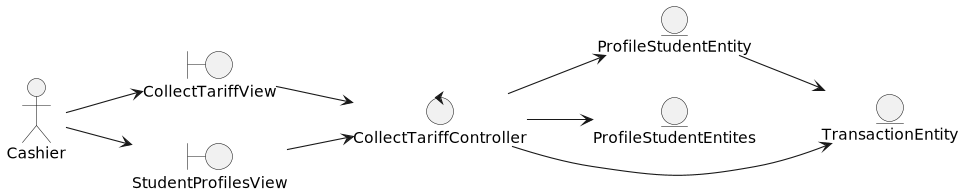

The diagram above was rendered by PlantUML. Its source (embedded in the PNG):
@startuml
left to right direction

actor Cashier

boundary CollectTariffView
boundary StudentProfilesView

control CollectTariffController

entity ProfileStudentEntity
entity ProfileStudentEntites
entity TransactionEntity


Cashier --> CollectTariffView
Cashier --> StudentProfilesView

CollectTariffView --> CollectTariffController
StudentProfilesView --> CollectTariffController

CollectTariffController --> ProfileStudentEntites
CollectTariffController --> ProfileStudentEntity
CollectTariffController --> TransactionEntity

ProfileStudentEntity --> TransactionEntity
@enduml